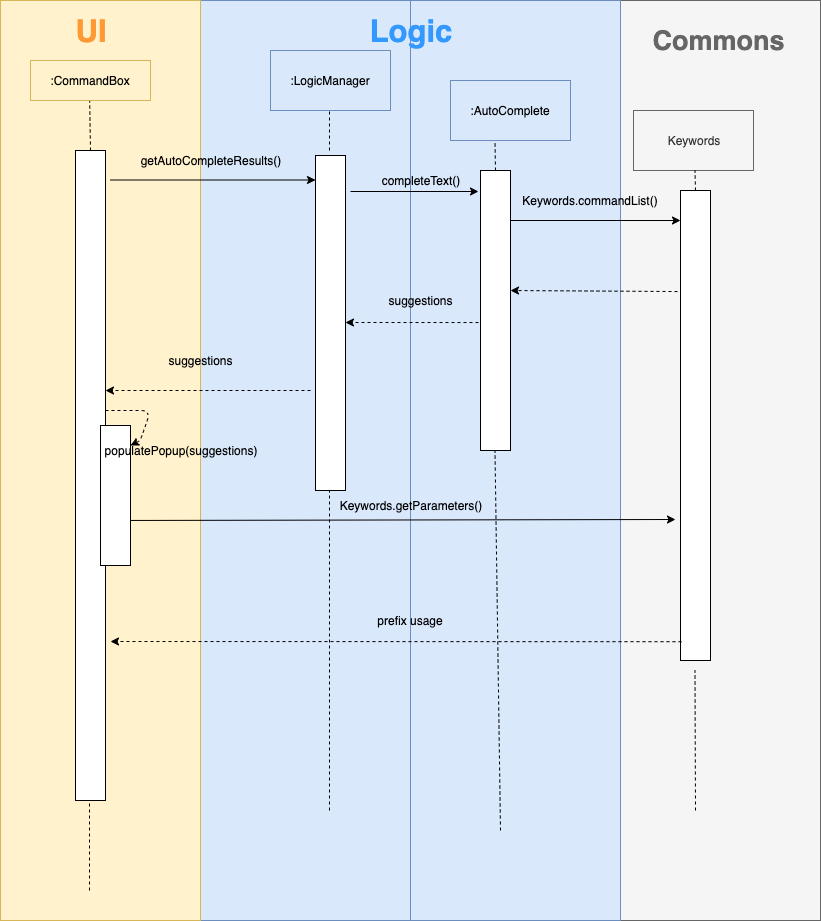

The diagram above was exported from draw.io. Its source (the exported page's mxGraphModel, read from the mxfile embedded in the PNG):
<mxGraphModel dx="1172" dy="782" grid="1" gridSize="10" guides="1" tooltips="1" connect="1" arrows="1" fold="1" page="1" pageScale="1" pageWidth="827" pageHeight="1169" math="0" shadow="0">
  <root>
    <mxCell id="0" />
    <mxCell id="1" parent="0" />
    <mxCell id="8qsRDwjDgtXR_hlsWlST-45" value="" style="rounded=0;whiteSpace=wrap;html=1;fillColor=#f5f5f5;strokeColor=#666666;fontColor=#333333;" vertex="1" parent="1">
      <mxGeometry x="617" width="203" height="920" as="geometry" />
    </mxCell>
    <mxCell id="8qsRDwjDgtXR_hlsWlST-44" value="" style="rounded=0;whiteSpace=wrap;html=1;fillColor=#dae8fc;strokeColor=#6c8ebf;" vertex="1" parent="1">
      <mxGeometry x="410" width="210" height="920" as="geometry" />
    </mxCell>
    <mxCell id="8qsRDwjDgtXR_hlsWlST-42" value="" style="rounded=0;whiteSpace=wrap;html=1;fillColor=#dae8fc;strokeColor=#6c8ebf;" vertex="1" parent="1">
      <mxGeometry x="200" width="210" height="920" as="geometry" />
    </mxCell>
    <mxCell id="8qsRDwjDgtXR_hlsWlST-41" value="" style="rounded=0;whiteSpace=wrap;html=1;fillColor=#fff2cc;strokeColor=#d6b656;" vertex="1" parent="1">
      <mxGeometry width="200" height="920" as="geometry" />
    </mxCell>
    <mxCell id="8qsRDwjDgtXR_hlsWlST-2" value="" style="rounded=0;whiteSpace=wrap;html=1;" vertex="1" parent="1">
      <mxGeometry x="315" y="155" width="30" height="335" as="geometry" />
    </mxCell>
    <mxCell id="8qsRDwjDgtXR_hlsWlST-4" value=":AutoComplete" style="rounded=0;whiteSpace=wrap;html=1;fillColor=#dae8fc;strokeColor=#6c8ebf;" vertex="1" parent="1">
      <mxGeometry x="450" y="80" width="120" height="60" as="geometry" />
    </mxCell>
    <mxCell id="8qsRDwjDgtXR_hlsWlST-5" value="" style="rounded=0;whiteSpace=wrap;html=1;" vertex="1" parent="1">
      <mxGeometry x="480" y="170" width="30" height="280" as="geometry" />
    </mxCell>
    <mxCell id="8qsRDwjDgtXR_hlsWlST-7" value="" style="rounded=0;whiteSpace=wrap;html=1;" vertex="1" parent="1">
      <mxGeometry x="75" y="150" width="30" height="650" as="geometry" />
    </mxCell>
    <mxCell id="8qsRDwjDgtXR_hlsWlST-8" value="Keywords" style="rounded=0;whiteSpace=wrap;html=1;fillColor=#f5f5f5;strokeColor=#666666;fontColor=#333333;" vertex="1" parent="1">
      <mxGeometry x="633" y="110" width="120" height="60" as="geometry" />
    </mxCell>
    <mxCell id="8qsRDwjDgtXR_hlsWlST-10" value="" style="rounded=0;whiteSpace=wrap;html=1;" vertex="1" parent="1">
      <mxGeometry x="680" y="190" width="30" height="470" as="geometry" />
    </mxCell>
    <mxCell id="8qsRDwjDgtXR_hlsWlST-11" value="" style="endArrow=classic;html=1;" edge="1" parent="1">
      <mxGeometry width="50" height="50" relative="1" as="geometry">
        <mxPoint x="110" y="179.5" as="sourcePoint" />
        <mxPoint x="315" y="179.5" as="targetPoint" />
      </mxGeometry>
    </mxCell>
    <mxCell id="8qsRDwjDgtXR_hlsWlST-13" value="" style="endArrow=classic;html=1;" edge="1" parent="1">
      <mxGeometry width="50" height="50" relative="1" as="geometry">
        <mxPoint x="510" y="220" as="sourcePoint" />
        <mxPoint x="680" y="220" as="targetPoint" />
      </mxGeometry>
    </mxCell>
    <mxCell id="8qsRDwjDgtXR_hlsWlST-14" value="" style="endArrow=none;dashed=1;html=1;" edge="1" parent="1">
      <mxGeometry width="50" height="50" relative="1" as="geometry">
        <mxPoint x="89" y="890" as="sourcePoint" />
        <mxPoint x="89" y="800" as="targetPoint" />
      </mxGeometry>
    </mxCell>
    <mxCell id="8qsRDwjDgtXR_hlsWlST-15" value="" style="endArrow=none;dashed=1;html=1;" edge="1" parent="1">
      <mxGeometry width="50" height="50" relative="1" as="geometry">
        <mxPoint x="329" y="810" as="sourcePoint" />
        <mxPoint x="329" y="490" as="targetPoint" />
      </mxGeometry>
    </mxCell>
    <mxCell id="8qsRDwjDgtXR_hlsWlST-16" value="" style="endArrow=none;dashed=1;html=1;" edge="1" parent="1">
      <mxGeometry width="50" height="50" relative="1" as="geometry">
        <mxPoint x="500" y="830" as="sourcePoint" />
        <mxPoint x="494.5" y="450" as="targetPoint" />
      </mxGeometry>
    </mxCell>
    <mxCell id="8qsRDwjDgtXR_hlsWlST-18" value="" style="endArrow=none;dashed=1;html=1;" edge="1" parent="1">
      <mxGeometry width="50" height="50" relative="1" as="geometry">
        <mxPoint x="695" y="810" as="sourcePoint" />
        <mxPoint x="694.5" y="670" as="targetPoint" />
      </mxGeometry>
    </mxCell>
    <mxCell id="8qsRDwjDgtXR_hlsWlST-19" value="" style="endArrow=classic;html=1;exitX=-0.067;exitY=0.543;exitDx=0;exitDy=0;exitPerimeter=0;dashed=1;" edge="1" parent="1" source="8qsRDwjDgtXR_hlsWlST-5">
      <mxGeometry width="50" height="50" relative="1" as="geometry">
        <mxPoint x="460" y="322" as="sourcePoint" />
        <mxPoint x="345" y="322" as="targetPoint" />
      </mxGeometry>
    </mxCell>
    <mxCell id="8qsRDwjDgtXR_hlsWlST-20" value="" style="endArrow=classic;html=1;exitX=-0.1;exitY=0.215;exitDx=0;exitDy=0;exitPerimeter=0;dashed=1;" edge="1" parent="1" source="8qsRDwjDgtXR_hlsWlST-10">
      <mxGeometry width="50" height="50" relative="1" as="geometry">
        <mxPoint x="642.99" y="290.03999999999996" as="sourcePoint" />
        <mxPoint x="510" y="290" as="targetPoint" />
      </mxGeometry>
    </mxCell>
    <mxCell id="8qsRDwjDgtXR_hlsWlST-21" value="" style="endArrow=classic;html=1;dashed=1;" edge="1" parent="1">
      <mxGeometry width="50" height="50" relative="1" as="geometry">
        <mxPoint x="310" y="390" as="sourcePoint" />
        <mxPoint x="105" y="390" as="targetPoint" />
      </mxGeometry>
    </mxCell>
    <mxCell id="8qsRDwjDgtXR_hlsWlST-22" value="" style="endArrow=classic;html=1;entryX=-0.167;entryY=0.7;entryDx=0;entryDy=0;entryPerimeter=0;" edge="1" parent="1" target="8qsRDwjDgtXR_hlsWlST-10">
      <mxGeometry width="50" height="50" relative="1" as="geometry">
        <mxPoint x="105" y="520" as="sourcePoint" />
        <mxPoint x="310" y="520" as="targetPoint" />
      </mxGeometry>
    </mxCell>
    <mxCell id="8qsRDwjDgtXR_hlsWlST-23" value="" style="endArrow=none;dashed=1;html=1;" edge="1" parent="1">
      <mxGeometry width="50" height="50" relative="1" as="geometry">
        <mxPoint x="329" y="150" as="sourcePoint" />
        <mxPoint x="329" y="90" as="targetPoint" />
      </mxGeometry>
    </mxCell>
    <mxCell id="8qsRDwjDgtXR_hlsWlST-24" value="" style="endArrow=none;dashed=1;html=1;exitX=0.5;exitY=0;exitDx=0;exitDy=0;" edge="1" parent="1" source="8qsRDwjDgtXR_hlsWlST-7">
      <mxGeometry width="50" height="50" relative="1" as="geometry">
        <mxPoint x="89" y="120" as="sourcePoint" />
        <mxPoint x="89" y="90" as="targetPoint" />
      </mxGeometry>
    </mxCell>
    <mxCell id="8qsRDwjDgtXR_hlsWlST-25" value="" style="endArrow=none;dashed=1;html=1;" edge="1" parent="1">
      <mxGeometry width="50" height="50" relative="1" as="geometry">
        <mxPoint x="495" y="170" as="sourcePoint" />
        <mxPoint x="494.5" y="140" as="targetPoint" />
      </mxGeometry>
    </mxCell>
    <mxCell id="8qsRDwjDgtXR_hlsWlST-26" value="" style="endArrow=none;dashed=1;html=1;" edge="1" parent="1">
      <mxGeometry width="50" height="50" relative="1" as="geometry">
        <mxPoint x="695" y="190" as="sourcePoint" />
        <mxPoint x="694.5" y="170" as="targetPoint" />
      </mxGeometry>
    </mxCell>
    <mxCell id="8qsRDwjDgtXR_hlsWlST-27" value="" style="endArrow=classic;html=1;dashed=1;exitX=0.033;exitY=0.96;exitDx=0;exitDy=0;exitPerimeter=0;" edge="1" parent="1" source="8qsRDwjDgtXR_hlsWlST-10">
      <mxGeometry width="50" height="50" relative="1" as="geometry">
        <mxPoint x="315" y="584" as="sourcePoint" />
        <mxPoint x="110" y="641" as="targetPoint" />
      </mxGeometry>
    </mxCell>
    <mxCell id="8qsRDwjDgtXR_hlsWlST-29" value="getAutoCompleteResults()" style="text;html=1;strokeColor=none;fillColor=none;align=center;verticalAlign=middle;whiteSpace=wrap;rounded=0;" vertex="1" parent="1">
      <mxGeometry x="190" y="150" width="40" height="20" as="geometry" />
    </mxCell>
    <mxCell id="8qsRDwjDgtXR_hlsWlST-30" value="completeText()" style="text;html=1;strokeColor=none;fillColor=none;align=center;verticalAlign=middle;whiteSpace=wrap;rounded=0;" vertex="1" parent="1">
      <mxGeometry x="400" y="170" width="40" height="20" as="geometry" />
    </mxCell>
    <mxCell id="8qsRDwjDgtXR_hlsWlST-31" value="Keywords.commandList()" style="text;html=1;strokeColor=none;fillColor=none;align=center;verticalAlign=middle;whiteSpace=wrap;rounded=0;" vertex="1" parent="1">
      <mxGeometry x="570" y="190" width="40" height="20" as="geometry" />
    </mxCell>
    <mxCell id="8qsRDwjDgtXR_hlsWlST-33" value="suggestions" style="text;html=1;strokeColor=none;fillColor=none;align=center;verticalAlign=middle;whiteSpace=wrap;rounded=0;" vertex="1" parent="1">
      <mxGeometry x="180" y="350" width="40" height="20" as="geometry" />
    </mxCell>
    <mxCell id="8qsRDwjDgtXR_hlsWlST-34" value="suggestions" style="text;html=1;strokeColor=none;fillColor=none;align=center;verticalAlign=middle;whiteSpace=wrap;rounded=0;" vertex="1" parent="1">
      <mxGeometry x="400" y="290" width="40" height="20" as="geometry" />
    </mxCell>
    <mxCell id="8qsRDwjDgtXR_hlsWlST-35" value="" style="endArrow=classic;html=1;dashed=1;" edge="1" parent="1">
      <mxGeometry width="50" height="50" relative="1" as="geometry">
        <mxPoint x="105" y="410" as="sourcePoint" />
        <mxPoint x="130" y="445" as="targetPoint" />
        <Array as="points">
          <mxPoint x="150" y="410" />
          <mxPoint x="140" y="440" />
        </Array>
      </mxGeometry>
    </mxCell>
    <mxCell id="8qsRDwjDgtXR_hlsWlST-36" value="" style="rounded=0;whiteSpace=wrap;html=1;" vertex="1" parent="1">
      <mxGeometry x="100" y="425" width="30" height="140" as="geometry" />
    </mxCell>
    <mxCell id="8qsRDwjDgtXR_hlsWlST-37" value="populatePopup(suggestions)" style="text;html=1;strokeColor=none;fillColor=none;align=center;verticalAlign=middle;whiteSpace=wrap;rounded=0;" vertex="1" parent="1">
      <mxGeometry x="160" y="440" width="40" height="20" as="geometry" />
    </mxCell>
    <mxCell id="8qsRDwjDgtXR_hlsWlST-38" value="Keywords.getParameters()" style="text;html=1;strokeColor=none;fillColor=none;align=center;verticalAlign=middle;whiteSpace=wrap;rounded=0;" vertex="1" parent="1">
      <mxGeometry x="390" y="495" width="40" height="20" as="geometry" />
    </mxCell>
    <mxCell id="8qsRDwjDgtXR_hlsWlST-39" value="prefix usage" style="text;html=1;strokeColor=none;fillColor=none;align=center;verticalAlign=middle;whiteSpace=wrap;rounded=0;" vertex="1" parent="1">
      <mxGeometry x="355" y="610" width="110" height="20" as="geometry" />
    </mxCell>
    <mxCell id="8qsRDwjDgtXR_hlsWlST-3" value=":LogicManager" style="rounded=0;whiteSpace=wrap;html=1;fillColor=#dae8fc;strokeColor=#6c8ebf;" vertex="1" parent="1">
      <mxGeometry x="270" y="50" width="120" height="60" as="geometry" />
    </mxCell>
    <mxCell id="8qsRDwjDgtXR_hlsWlST-43" value="" style="endArrow=classic;html=1;entryX=-0.067;entryY=0.075;entryDx=0;entryDy=0;entryPerimeter=0;" edge="1" parent="1" target="8qsRDwjDgtXR_hlsWlST-5">
      <mxGeometry width="50" height="50" relative="1" as="geometry">
        <mxPoint x="350" y="191" as="sourcePoint" />
        <mxPoint x="480" y="190" as="targetPoint" />
      </mxGeometry>
    </mxCell>
    <mxCell id="8qsRDwjDgtXR_hlsWlST-6" value=":CommandBox" style="rounded=0;whiteSpace=wrap;html=1;fillColor=#fff2cc;strokeColor=#d6b656;" vertex="1" parent="1">
      <mxGeometry x="30" y="60" width="120" height="40" as="geometry" />
    </mxCell>
    <mxCell id="8qsRDwjDgtXR_hlsWlST-46" value="&lt;font style=&quot;font-size: 31px&quot;&gt;UI&lt;/font&gt;" style="text;html=1;strokeColor=none;fillColor=none;align=center;verticalAlign=middle;whiteSpace=wrap;rounded=0;fontStyle=1;fontColor=#FF9933;fontSize=23;labelBorderColor=none;" vertex="1" parent="1">
      <mxGeometry x="70" y="20" width="40" height="20" as="geometry" />
    </mxCell>
    <mxCell id="8qsRDwjDgtXR_hlsWlST-48" value="&lt;font style=&quot;font-size: 31px&quot;&gt;Logic&lt;/font&gt;" style="text;html=1;strokeColor=none;fillColor=none;align=center;verticalAlign=middle;whiteSpace=wrap;rounded=0;fontStyle=1;fontColor=#3399FF;fontSize=23;labelBorderColor=none;" vertex="1" parent="1">
      <mxGeometry x="390" y="20" width="40" height="20" as="geometry" />
    </mxCell>
    <mxCell id="8qsRDwjDgtXR_hlsWlST-50" value="&lt;font style=&quot;font-size: 27px&quot;&gt;Commons&lt;/font&gt;" style="text;html=1;strokeColor=none;fillColor=none;align=center;verticalAlign=middle;whiteSpace=wrap;rounded=0;fontStyle=1;fontColor=#666666;fontSize=23;labelBorderColor=none;" vertex="1" parent="1">
      <mxGeometry x="698.5" y="30" width="40" height="20" as="geometry" />
    </mxCell>
  </root>
</mxGraphModel>